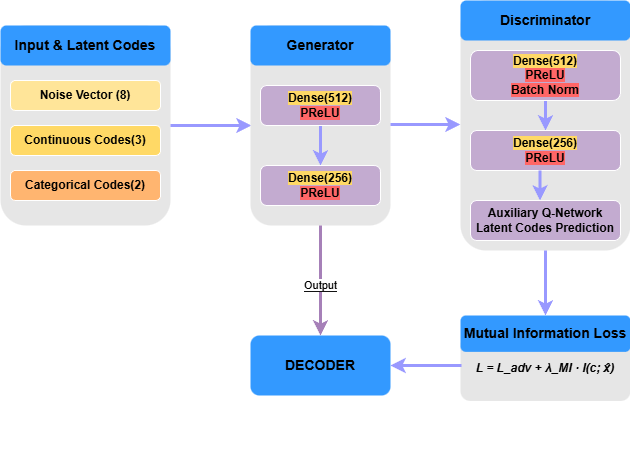

The diagram above was exported from draw.io. Its source (the exported page's mxGraphModel, read from the mxfile embedded in the PNG):
<mxGraphModel dx="1042" dy="546" grid="1" gridSize="10" guides="1" tooltips="1" connect="1" arrows="1" fold="1" page="1" pageScale="1" pageWidth="1100" pageHeight="850" background="light-dark(#FFFFFF,#FFFFFF)" math="0" shadow="0">
  <root>
    <mxCell id="0" />
    <mxCell id="1" parent="0" />
    <mxCell id="P4MoYmyRtbFoedtsUYo8-1" parent="1" style="rounded=1;whiteSpace=wrap;html=1;strokeColor=none;fillColor=light-dark(#FFFFFF,#E6E6E6);" value="" vertex="1">
      <mxGeometry height="200" width="170" x="130" y="160" as="geometry" />
    </mxCell>
    <mxCell id="P4MoYmyRtbFoedtsUYo8-5" parent="1" style="rounded=1;whiteSpace=wrap;html=1;fillColor=light-dark(#FFFFFF,#3399FF);strokeColor=none;" value="&lt;font style=&quot;color: light-dark(rgb(0, 0, 0), rgb(0, 0, 0)); font-size: 14px;&quot;&gt;&lt;b style=&quot;&quot;&gt;Input &amp;amp; Latent Codes&lt;/b&gt;&lt;/font&gt;" vertex="1">
      <mxGeometry height="40" width="170" x="130" y="160" as="geometry" />
    </mxCell>
    <mxCell id="P4MoYmyRtbFoedtsUYo8-6" parent="1" style="rounded=1;whiteSpace=wrap;html=1;fillColor=light-dark(#FFFFFF,#FFE599);" value="&lt;font style=&quot;color: light-dark(rgb(0, 0, 0), rgb(0, 0, 0));&quot;&gt;&lt;b style=&quot;&quot;&gt;Noise Vector (8)&lt;/b&gt;&lt;/font&gt;" vertex="1">
      <mxGeometry height="30" width="150" x="140" y="215" as="geometry" />
    </mxCell>
    <mxCell id="P4MoYmyRtbFoedtsUYo8-31" edge="1" parent="1" style="endArrow=classic;html=1;rounded=1;entryX=0.006;entryY=0.398;entryDx=0;entryDy=0;entryPerimeter=0;curved=0;startArrow=none;startFill=0;strokeColor=light-dark(#000000,#9999FF);strokeWidth=3;" value="">
      <mxGeometry height="50" relative="1" width="50" as="geometry">
        <Array as="points" />
        <mxPoint x="300" y="260" as="sourcePoint" />
        <mxPoint x="381" y="260" as="targetPoint" />
      </mxGeometry>
    </mxCell>
    <mxCell id="P4MoYmyRtbFoedtsUYo8-34" parent="1" style="rounded=1;whiteSpace=wrap;html=1;strokeColor=none;fillColor=light-dark(#FFFFFF,#E6E6E6);" value="" vertex="1">
      <mxGeometry height="200" width="140" x="380" y="160" as="geometry" />
    </mxCell>
    <mxCell id="P4MoYmyRtbFoedtsUYo8-35" parent="1" style="rounded=1;whiteSpace=wrap;html=1;fillColor=light-dark(#FFFFFF,#3399FF);strokeColor=none;" value="&lt;font style=&quot;color: light-dark(rgb(0, 0, 0), rgb(0, 0, 0)); font-size: 14px;&quot;&gt;&lt;b style=&quot;&quot;&gt;Generator&lt;/b&gt;&lt;/font&gt;" vertex="1">
      <mxGeometry height="40" width="140" x="380" y="160" as="geometry" />
    </mxCell>
    <mxCell id="P4MoYmyRtbFoedtsUYo8-36" edge="1" parent="1" source="P4MoYmyRtbFoedtsUYo8-37" style="edgeStyle=orthogonalEdgeStyle;rounded=0;orthogonalLoop=1;jettySize=auto;html=1;exitX=0.5;exitY=1;exitDx=0;exitDy=0;strokeColor=light-dark(#000000,#9999FF);strokeWidth=3;" target="P4MoYmyRtbFoedtsUYo8-38">
      <mxGeometry relative="1" as="geometry" />
    </mxCell>
    <mxCell id="P4MoYmyRtbFoedtsUYo8-37" parent="1" style="rounded=1;whiteSpace=wrap;html=1;fillColor=light-dark(#FFFFFF,#C3ABD0);" value="&lt;font style=&quot;color: light-dark(rgb(0, 0, 0), rgb(0, 0, 0)); background-color: light-dark(rgb(255, 255, 255), rgb(255, 217, 102));&quot;&gt;&lt;b&gt;Dense(512)&lt;/b&gt;&lt;/font&gt;&lt;div&gt;&lt;font style=&quot;color: light-dark(rgb(0, 0, 0), rgb(0, 0, 0)); background-color: light-dark(rgb(255, 255, 255), rgb(255, 102, 102));&quot;&gt;&lt;b&gt;PReLU&lt;/b&gt;&lt;/font&gt;&lt;/div&gt;" vertex="1">
      <mxGeometry height="40" width="120" x="390" y="220" as="geometry" />
    </mxCell>
    <mxCell id="P4MoYmyRtbFoedtsUYo8-38" parent="1" style="rounded=1;whiteSpace=wrap;html=1;fillColor=light-dark(#FFFFFF,#C3ABD0);" value="&lt;font style=&quot;color: light-dark(rgb(0, 0, 0), rgb(0, 0, 0)); background-color: light-dark(rgb(255, 255, 255), rgb(255, 217, 102));&quot;&gt;&lt;b&gt;Dense(256)&lt;/b&gt;&lt;/font&gt;&lt;div&gt;&lt;font style=&quot;color: light-dark(rgb(0, 0, 0), rgb(0, 0, 0)); background-color: light-dark(rgb(255, 255, 255), rgb(255, 102, 102));&quot;&gt;&lt;b&gt;PReLU&lt;/b&gt;&lt;/font&gt;&lt;/div&gt;" vertex="1">
      <mxGeometry height="40" width="120" x="390" y="300" as="geometry" />
    </mxCell>
    <mxCell id="P4MoYmyRtbFoedtsUYo8-41" edge="1" parent="1" style="endArrow=classic;html=1;rounded=1;curved=0;startArrow=none;startFill=0;strokeColor=light-dark(#000000,#9999FF);strokeWidth=3;entryX=0;entryY=0.496;entryDx=0;entryDy=0;entryPerimeter=0;" target="ERfDIPebB3zKoH6XluJX-3" value="">
      <mxGeometry height="50" relative="1" width="50" as="geometry">
        <Array as="points" />
        <mxPoint x="520" y="259" as="sourcePoint" />
        <mxPoint x="580" y="259" as="targetPoint" />
      </mxGeometry>
    </mxCell>
    <mxCell id="IDc1GzR5DpzMt6C7BHqQ-19" connectable="0" parent="1" style="group;strokeColor=none;" value="" vertex="1">
      <mxGeometry height="130" width="170" x="590" y="450" as="geometry" />
    </mxCell>
    <mxCell id="IDc1GzR5DpzMt6C7BHqQ-20" parent="IDc1GzR5DpzMt6C7BHqQ-19" style="rounded=1;whiteSpace=wrap;html=1;fillColor=light-dark(#E6E6E6,#E6E6E6);strokeColor=none;" value="&lt;font style=&quot;color: light-dark(rgb(0, 0, 0), rgb(0, 0, 0));&quot;&gt;&lt;i&gt;&lt;b&gt;L = L_adv + λ_MI · I(c; x̂)&lt;/b&gt;&lt;/i&gt;&lt;/font&gt;" vertex="1">
      <mxGeometry height="65.45" width="170" y="20" as="geometry" />
    </mxCell>
    <mxCell id="IDc1GzR5DpzMt6C7BHqQ-21" parent="IDc1GzR5DpzMt6C7BHqQ-19" style="rounded=1;whiteSpace=wrap;html=1;fillColor=light-dark(#FFFFFF,#3399FF);strokeColor=none;" value="&lt;font style=&quot;color: light-dark(rgb(0, 0, 0), rgb(0, 0, 0)); font-size: 14px;&quot;&gt;&lt;b style=&quot;&quot;&gt;Mutual Information Loss&lt;/b&gt;&lt;/font&gt;" vertex="1">
      <mxGeometry height="36.361538461538466" width="170" as="geometry" />
    </mxCell>
    <mxCell id="IDc1GzR5DpzMt6C7BHqQ-22" connectable="0" parent="1" style="group;strokeColor=none;" value="" vertex="1">
      <mxGeometry height="130" width="140" x="380" y="470" as="geometry" />
    </mxCell>
    <mxCell id="IDc1GzR5DpzMt6C7BHqQ-24" parent="IDc1GzR5DpzMt6C7BHqQ-22" style="rounded=1;whiteSpace=wrap;html=1;fillColor=light-dark(#FFFFFF,#3399FF);strokeColor=none;" value="&lt;font style=&quot;color: light-dark(rgb(0, 0, 0), rgb(0, 0, 0)); font-size: 14px;&quot;&gt;&lt;b style=&quot;&quot;&gt;DECODER&lt;/b&gt;&lt;/font&gt;" vertex="1">
      <mxGeometry height="60" width="140" as="geometry" />
    </mxCell>
    <mxCell id="IDc1GzR5DpzMt6C7BHqQ-26" edge="1" parent="1" style="endArrow=classic;html=1;rounded=1;curved=0;startArrow=none;startFill=0;strokeColor=light-dark(#000000,#9999FF);strokeWidth=3;entryX=1;entryY=0.5;entryDx=0;entryDy=0;" value="">
      <mxGeometry height="50" relative="1" width="50" as="geometry">
        <Array as="points" />
        <mxPoint x="591" y="500" as="sourcePoint" />
        <mxPoint x="520" y="499.99636363636375" as="targetPoint" />
      </mxGeometry>
    </mxCell>
    <mxCell id="ERfDIPebB3zKoH6XluJX-1" parent="1" style="rounded=1;whiteSpace=wrap;html=1;fillColor=light-dark(#FFFFFF,#FFD966);" value="&lt;font style=&quot;color: light-dark(rgb(0, 0, 0), rgb(0, 0, 0));&quot;&gt;&lt;span&gt;&lt;b style=&quot;&quot;&gt;Continuous Codes(3)&lt;/b&gt;&lt;/span&gt;&lt;/font&gt;" vertex="1">
      <mxGeometry height="30" width="150" x="140" y="260" as="geometry" />
    </mxCell>
    <mxCell id="ERfDIPebB3zKoH6XluJX-2" parent="1" style="rounded=1;whiteSpace=wrap;html=1;fillColor=light-dark(#FFFFFF,#FFB570);" value="&lt;font style=&quot;color: light-dark(rgb(0, 0, 0), rgb(0, 0, 0));&quot;&gt;&lt;span&gt;&lt;b style=&quot;&quot;&gt;Categorical Codes(2)&lt;/b&gt;&lt;/span&gt;&lt;/font&gt;" vertex="1">
      <mxGeometry height="30" width="150" x="140" y="305" as="geometry" />
    </mxCell>
    <mxCell id="ERfDIPebB3zKoH6XluJX-3" parent="1" style="rounded=1;whiteSpace=wrap;html=1;strokeColor=none;fillColor=light-dark(#FFFFFF,#E6E6E6);" value="" vertex="1">
      <mxGeometry height="250" width="170" x="590" y="135" as="geometry" />
    </mxCell>
    <mxCell id="ERfDIPebB3zKoH6XluJX-4" parent="1" style="rounded=1;whiteSpace=wrap;html=1;fillColor=light-dark(#FFFFFF,#3399FF);strokeColor=none;" value="&lt;font style=&quot;color: light-dark(rgb(0, 0, 0), rgb(0, 0, 0)); font-size: 14px;&quot;&gt;&lt;b style=&quot;&quot;&gt;Discriminator&lt;/b&gt;&lt;/font&gt;" vertex="1">
      <mxGeometry height="40" width="170" x="590" y="135" as="geometry" />
    </mxCell>
    <mxCell id="ERfDIPebB3zKoH6XluJX-5" edge="1" parent="1" source="ERfDIPebB3zKoH6XluJX-6" style="edgeStyle=orthogonalEdgeStyle;rounded=0;orthogonalLoop=1;jettySize=auto;html=1;exitX=0.5;exitY=1;exitDx=0;exitDy=0;strokeColor=light-dark(#000000,#9999FF);strokeWidth=3;" target="ERfDIPebB3zKoH6XluJX-7">
      <mxGeometry relative="1" as="geometry" />
    </mxCell>
    <mxCell id="ERfDIPebB3zKoH6XluJX-6" parent="1" style="rounded=1;whiteSpace=wrap;html=1;fillColor=light-dark(#FFFFFF,#C3ABD0);" value="&lt;font style=&quot;color: light-dark(rgb(0, 0, 0), rgb(0, 0, 0)); background-color: light-dark(rgb(255, 255, 255), rgb(255, 217, 102));&quot;&gt;&lt;b&gt;Dense(512)&lt;/b&gt;&lt;/font&gt;&lt;div&gt;&lt;font style=&quot;color: light-dark(rgb(0, 0, 0), rgb(0, 0, 0)); background-color: light-dark(rgb(255, 255, 255), rgb(255, 102, 102));&quot;&gt;&lt;b&gt;PReLU&lt;/b&gt;&lt;/font&gt;&lt;/div&gt;&lt;div&gt;&lt;font style=&quot;color: light-dark(rgb(0, 0, 0), rgb(0, 0, 0)); background-color: light-dark(rgb(255, 255, 255), rgb(255, 102, 102));&quot;&gt;&lt;b&gt;Batch Norm&lt;/b&gt;&lt;/font&gt;&lt;/div&gt;" vertex="1">
      <mxGeometry height="50" width="150" x="600" y="185" as="geometry" />
    </mxCell>
    <mxCell id="ERfDIPebB3zKoH6XluJX-7" parent="1" style="rounded=1;whiteSpace=wrap;html=1;fillColor=light-dark(#FFFFFF,#C3ABD0);" value="&lt;font style=&quot;color: light-dark(rgb(0, 0, 0), rgb(0, 0, 0)); background-color: light-dark(rgb(255, 255, 255), rgb(255, 217, 102));&quot;&gt;&lt;b&gt;Dense(256)&lt;/b&gt;&lt;/font&gt;&lt;div&gt;&lt;font style=&quot;color: light-dark(rgb(0, 0, 0), rgb(0, 0, 0)); background-color: light-dark(rgb(255, 255, 255), rgb(255, 102, 102));&quot;&gt;&lt;b&gt;PReLU&lt;/b&gt;&lt;/font&gt;&lt;/div&gt;" vertex="1">
      <mxGeometry height="40" width="150" x="600" y="265" as="geometry" />
    </mxCell>
    <mxCell id="ERfDIPebB3zKoH6XluJX-10" edge="1" parent="1" style="edgeStyle=orthogonalEdgeStyle;rounded=0;orthogonalLoop=1;jettySize=auto;html=1;exitX=0.5;exitY=1;exitDx=0;exitDy=0;strokeColor=light-dark(#000000,#9999FF);strokeWidth=3;">
      <mxGeometry relative="1" as="geometry">
        <mxPoint x="669.5" y="305" as="sourcePoint" />
        <mxPoint x="669.5" y="335" as="targetPoint" />
      </mxGeometry>
    </mxCell>
    <mxCell id="ERfDIPebB3zKoH6XluJX-11" parent="1" style="rounded=1;whiteSpace=wrap;html=1;fillColor=light-dark(#FFFFFF,#C3ABD0);" value="&lt;font style=&quot;color: light-dark(rgb(0, 0, 0), rgb(0, 0, 0));&quot;&gt;&lt;b&gt;Auxiliary Q-Network&lt;/b&gt;&lt;/font&gt;&lt;div&gt;&lt;font style=&quot;color: light-dark(rgb(0, 0, 0), rgb(0, 0, 0));&quot;&gt;&lt;b&gt;Latent Codes Prediction&lt;/b&gt;&lt;/font&gt;&lt;/div&gt;" vertex="1">
      <mxGeometry height="40" width="150" x="600" y="335" as="geometry" />
    </mxCell>
    <mxCell id="ERfDIPebB3zKoH6XluJX-12" edge="1" parent="1" source="ERfDIPebB3zKoH6XluJX-3" style="endArrow=classic;html=1;rounded=1;curved=0;startArrow=none;startFill=0;strokeColor=light-dark(#000000,#9999FF);strokeWidth=3;entryX=0.5;entryY=0;entryDx=0;entryDy=0;exitX=0.5;exitY=1;exitDx=0;exitDy=0;" target="IDc1GzR5DpzMt6C7BHqQ-21" value="">
      <mxGeometry height="50" relative="1" width="50" as="geometry">
        <Array as="points" />
        <mxPoint x="710.3599999999999" y="495.0250000000001" as="sourcePoint" />
        <mxPoint x="680" y="410" as="targetPoint" />
      </mxGeometry>
    </mxCell>
    <mxCell id="ERfDIPebB3zKoH6XluJX-14" edge="1" parent="1" source="P4MoYmyRtbFoedtsUYo8-34" style="endArrow=classic;html=1;rounded=0;exitX=0.5;exitY=1;exitDx=0;exitDy=0;entryX=0.5;entryY=0;entryDx=0;entryDy=0;strokeWidth=3;strokeColor=light-dark(#000000,#A680B8);fontStyle=0" target="IDc1GzR5DpzMt6C7BHqQ-24" value="&lt;span style=&quot;background-color: light-dark(rgb(255, 255, 255), rgb(255, 255, 255));&quot;&gt;&lt;font style=&quot;color: light-dark(rgb(0, 0, 0), rgb(0, 0, 0));&quot;&gt;Output&lt;/font&gt;&lt;/span&gt;">
      <mxGeometry relative="1" x="0.0909" as="geometry">
        <mxPoint as="offset" />
        <mxPoint x="480" y="430" as="sourcePoint" />
        <mxPoint x="580" y="430" as="targetPoint" />
      </mxGeometry>
    </mxCell>
  </root>
</mxGraphModel>